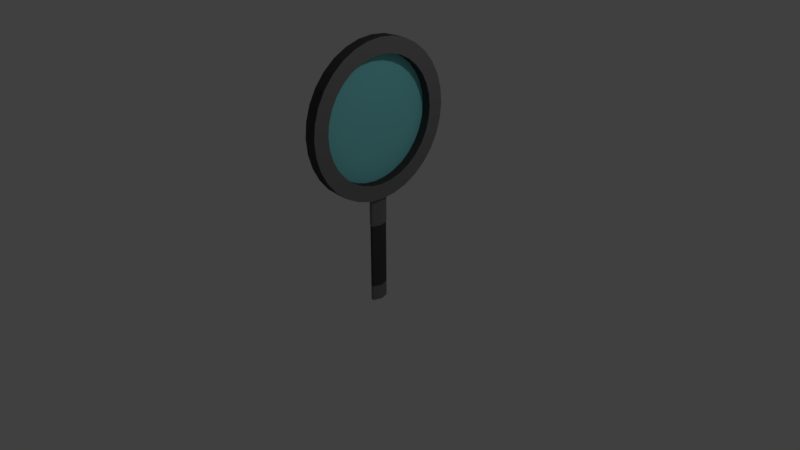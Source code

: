# Source: magnifying_glass.blend  (saved by Blender 2.78.0; exported with 4.5.12 LTS)
import bpy
from mathutils import Matrix  # noqa: F401  (used for matrix-valued properties, if any)

bpy.ops.wm.read_factory_settings(use_empty=True)
scene = bpy.context.scene
scene.name = 'Scene'

# ---- collections
col_collection_1 = bpy.data.collections.new('Collection 1'); scene.collection.children.link(col_collection_1)

# ---- materials (node trees are filled in below, after node groups)
mat_magnifying_glass = bpy.data.materials.new('magnifying_glass')
mat_magnifying_glass.alpha_threshold = 0.0
mat_magnifying_glass.use_transparent_shadow = False
mat_magnifying_glass.diffuse_color = (0.06681, 0.06681, 0.06681, 1.0)
mat_magnifying_glass.roughness = 0.5
mat_magnifying_glass.specular_intensity = 0.0
mat_magnifying_glass.line_color = (0.0, 0.0, 0.0, 1.0)
mat_magnifying_glass_base = bpy.data.materials.new('magnifying_glass_base')
mat_magnifying_glass_base.alpha_threshold = 0.0
mat_magnifying_glass_base.use_transparent_shadow = False
mat_magnifying_glass_base.diffuse_color = (0.2079, 0.2079, 0.2079, 1.0)
mat_magnifying_glass_base.roughness = 0.5
mat_magnifying_glass_base.specular_intensity = 0.0
mat_glass = bpy.data.materials.new('glass')
mat_glass.alpha_threshold = 0.0
mat_glass.use_transparent_shadow = False
mat_glass.diffuse_color = (0.2444, 0.7771, 0.8, 1.0)
mat_glass.roughness = 0.5

# ---- material node trees

# ---- world
world_world = bpy.data.worlds.new('World'); scene.world = world_world
world_world.color = (0.05088, 0.05088, 0.05088)
world_world.use_sun_shadow = False
world_world.sun_shadow_jitter_overblur = 0.0
world_world.cycles.sampling_method = 'MANUAL'

# ---- cameras
cam_camera = bpy.data.cameras.new('Camera')
cam_camera.clip_end = 100.0
cam_camera.lens = 35.0
cam_camera.sensor_width = 32.0
cam_camera.sensor_height = 18.0
cam_camera.ortho_scale = 7.314
cam_camera.dof.focus_distance = 0.0
cam_camera.dof.aperture_fstop = 128.0

# ---- lights
light_lamp = bpy.data.lights.new('Lamp', 'POINT')
light_lamp.transmission_factor = 0.0
light_lamp.cutoff_distance = 30.0
light_lamp.energy = 100.0
light_lamp.shadow_buffer_clip_start = 1.001
light_lamp.shadow_soft_size = 0.1
light_lamp.shadow_maximum_resolution = 0.006
light_lamp.use_absolute_resolution = True

# ---- meshes
me_cube = bpy.data.meshes.new('Cube')
me_cube.from_pydata([(0.1062, -0.1951, -0.9808), (0.1062, -0.3827, -0.9239), (0.1062, -0.5556, -0.8315), (0.1062, -0.7071, -0.7071), (0.1062, -0.8315, -0.5556), (0.1062, -0.9239, -0.3827), (0.1062, -0.9808, -0.1951), (0.1062, -1.0, -3.999e-07), (0.1062, -0.9808, 0.1951), (0.1062, -0.9239, 0.3827), (0.1062, -0.8315, 0.5556), (0.1062, -0.7071, 0.7071), (0.1062, -0.5556, 0.8315), (0.1062, -0.3827, 0.9239), (0.1062, -0.1951, 0.9808), (0.1062, 7.55e-08, 1.0), (0.1062, 0.1951, 0.9808), (0.1062, 0.3827, 0.9239), (0.1062, 0.5556, 0.8315), (0.1062, 0.7071, 0.7071), (0.1062, 0.8315, 0.5556), (0.1062, 0.9239, 0.3827), (0.1062, 0.9808, 0.1951), (0.1062, 1.0, -7.404e-08), (0.127, -0.1133, -0.9803), (0.127, 0.1133, -0.9803), (0.127, 0.0, -0.9803), (0.1624, -0.1133, -2.424), (0.1624, 0.1133, -2.424), (0.127, 0.0, -2.424), (0.1062, 9.656e-07, -1.0), (0.1062, 0.1951, -0.9808), (0.1062, 0.3827, -0.9239), (0.1062, 0.5556, -0.8315), (0.1062, 0.7071, -0.7071), (0.1062, 0.8315, -0.5556), (0.1062, 0.9239, -0.3827), (0.1062, 0.9808, -0.1951), (0.1062, -0.1559, -0.7836), (0.1062, -0.3058, -0.7382), (0.1062, -0.4439, -0.6643), (0.1062, -0.565, -0.565), (0.1062, -0.6643, -0.4439), (0.1062, -0.7382, -0.3058), (0.1062, -0.7836, -0.1559), (0.1062, -0.799, -3.156e-07), (0.1062, -0.7836, 0.1559), (0.1062, -0.7382, 0.3058), (0.1062, -0.6643, 0.4439), (0.1062, -0.565, 0.565), (0.1062, -0.4439, 0.6643), (0.1062, -0.3058, 0.7382), (0.1062, -0.1559, 0.7836), (0.1062, 1.191e-07, 0.799), (0.1062, 0.1559, 0.7836), (0.1062, 0.3058, 0.7382), (0.1062, 0.4439, 0.6643), (0.1062, 0.565, 0.565), (0.1062, 0.6643, 0.4439), (0.1062, 0.7382, 0.3058), (0.1062, 0.7836, 0.1559), (0.1062, 0.799, -5.523e-08), (0.1062, 8.303e-07, -0.799), (0.1062, 0.1559, -0.7836), (0.1062, 0.3058, -0.7382), (0.1062, 0.4439, -0.6643), (0.1062, 0.565, -0.565), (0.1062, 0.6643, -0.4439), (0.1062, 0.7382, -0.3058), (0.1062, 0.7836, -0.1559), (0.2621, 1.0, -7.404e-08), (0.2621, 0.9808, -0.1951), (0.2621, 0.9239, -0.3827), (0.2621, 0.8315, -0.5556), (0.2621, 0.7071, -0.7071), (0.2621, 0.5556, -0.8315), (0.2621, 0.3827, -0.9239), (0.2621, 0.1951, -0.9808), (0.2621, 9.656e-07, -1.0), (0.2621, -0.1951, -0.9808), (0.2621, -0.3827, -0.9239), (0.2621, -0.5556, -0.8315), (0.2621, -0.7071, -0.7071), (0.2621, -0.8315, -0.5556), (0.2621, -0.9239, -0.3827), (0.2621, -0.9808, -0.1951), (0.2621, -1.0, -3.999e-07), (0.2621, -0.9808, 0.1951), (0.2621, -0.9239, 0.3827), (0.2621, -0.8315, 0.5556), (0.2621, -0.7071, 0.7071), (0.2621, -0.5556, 0.8315), (0.2621, -0.3827, 0.9239), (0.2621, -0.1951, 0.9808), (0.2621, 7.55e-08, 1.0), (0.2621, 0.1951, 0.9808), (0.2621, 0.3827, 0.9239), (0.2621, 0.5556, 0.8315), (0.2621, 0.7071, 0.7071), (0.2621, 0.8315, 0.5556), (0.2621, 0.9239, 0.3827), (0.2621, 0.9808, 0.1951), (0.2379, -0.1133, -0.9803), (0.2379, 0.0, -0.9803), (0.2379, 0.1133, -0.9803), (0.2025, -0.1133, -2.424), (0.2379, 0.0, -2.424), (0.2025, 0.1133, -2.424), (0.2621, 0.799, -5.523e-08), (0.2621, 0.7836, -0.1559), (0.2621, 0.7382, -0.3058), (0.2621, 0.6643, -0.4439), (0.2621, 0.565, -0.565), (0.2621, 0.4439, -0.6643), (0.2621, 0.3058, -0.7382), (0.2621, 0.1559, -0.7836), (0.2621, 8.303e-07, -0.799), (0.2621, -0.1559, -0.7836), (0.2621, -0.3058, -0.7382), (0.2621, -0.4439, -0.6643), (0.2621, -0.565, -0.565), (0.2621, -0.6643, -0.4439), (0.2621, -0.7382, -0.3058), (0.2621, -0.7836, -0.1559), (0.2621, -0.799, -3.156e-07), (0.2621, -0.7836, 0.1559), (0.2621, -0.7382, 0.3058), (0.2621, -0.6643, 0.4439), (0.2621, -0.565, 0.565), (0.2621, -0.4439, 0.6643), (0.2621, -0.3058, 0.7382), (0.2621, -0.1559, 0.7836), (0.2621, 1.191e-07, 0.799), (0.2621, 0.1559, 0.7836), (0.2621, 0.3058, 0.7382), (0.2621, 0.4439, 0.6643), (0.2621, 0.565, 0.565), (0.2621, 0.6643, 0.4439), (0.2621, 0.7382, 0.3058), (0.2621, 0.7836, 0.1559), (0.1408, 0.799, -5.523e-08), (0.1408, 0.7836, -0.1559), (0.1408, 0.7382, -0.3058), (0.1408, 0.6643, -0.4439), (0.1408, 0.565, -0.565), (0.1408, 0.4439, -0.6643), (0.1408, 0.3058, -0.7382), (0.1408, 0.1559, -0.7836), (0.1408, 8.303e-07, -0.799), (0.1408, -0.1559, -0.7836), (0.1408, -0.3058, -0.7382), (0.1408, -0.4439, -0.6643), (0.1408, -0.565, -0.565), (0.1408, -0.6643, -0.4439), (0.1408, -0.7382, -0.3058), (0.1408, -0.7836, -0.1559), (0.1408, -0.799, -3.156e-07), (0.1408, -0.7836, 0.1559), (0.1408, -0.7382, 0.3058), (0.1408, -0.6643, 0.4439), (0.1408, -0.565, 0.565), (0.1408, -0.4439, 0.6643), (0.1408, -0.3058, 0.7382), (0.1408, -0.1559, 0.7836), (0.1408, 1.191e-07, 0.799), (0.1408, 0.1559, 0.7836), (0.1408, 0.3058, 0.7382), (0.1408, 0.4439, 0.6643), (0.1408, 0.565, 0.565), (0.1408, 0.6643, 0.4439), (0.1408, 0.7382, 0.3058), (0.1408, 0.7836, 0.1559), (0.1339, 0.799, -5.523e-08), (0.1339, 0.7836, -0.1559), (0.1339, 0.7382, -0.3058), (0.1339, 0.6643, -0.4439), (0.1339, 0.565, -0.565), (0.1339, 0.4439, -0.6643), (0.1339, 0.3058, -0.7382), (0.1339, 0.1559, -0.7836), (0.1339, 8.303e-07, -0.799), (0.1339, -0.1559, -0.7836), (0.1339, -0.3058, -0.7382), (0.1339, -0.4439, -0.6643), (0.1339, -0.565, -0.565), (0.1339, -0.6643, -0.4439), (0.1339, -0.7382, -0.3058), (0.1339, -0.7836, -0.1559), (0.1339, -0.799, -3.156e-07), (0.1339, -0.7836, 0.1559), (0.1339, -0.7382, 0.3058), (0.1339, -0.6643, 0.4439), (0.1339, -0.565, 0.565), (0.1339, -0.4439, 0.6643), (0.1339, -0.3058, 0.7382), (0.1339, -0.1559, 0.7836), (0.1339, 1.191e-07, 0.799), (0.1339, 0.1559, 0.7836), (0.1339, 0.3058, 0.7382), (0.1339, 0.4439, 0.6643), (0.1339, 0.565, 0.565), (0.1339, 0.6643, 0.4439), (0.1339, 0.7382, 0.3058), (0.1339, 0.7836, 0.1559), (0.127, 0.0, -1.366), (0.1624, 0.1133, -1.366), (0.1624, -0.1133, -1.366), (0.2379, 0.0, -1.366), (0.2025, 0.1133, -1.366), (0.2025, -0.1133, -1.366), (0.1613, -0.1196, -0.922), (0.124, 0.0, -0.922), (0.1613, 0.1196, -0.922), (0.124, 0.0, -1.329), (0.2036, -0.1196, -0.922), (0.2409, 0.0, -0.922), (0.2036, 0.1196, -0.922), (0.2409, 0.0, -1.329), (0.1613, 0.1196, -1.329), (0.1613, -0.1196, -1.329), (0.2036, 0.1196, -1.329), (0.2036, -0.1196, -1.329), (0.1624, 0.1133, -2.221), (0.1624, -0.1133, -2.221), (0.2025, 0.1133, -2.221), (0.2025, -0.1133, -2.221), (0.127, 0.0, -2.221), (0.2379, 0.0, -2.221)], [], [(226, 222, 28, 29), (226, 29, 27, 223), (12, 50, 49, 11), (30, 62, 63, 31), (13, 51, 50, 12), (0, 38, 62, 30), (14, 52, 51, 13), (1, 39, 38, 0), (15, 53, 52, 14), (2, 40, 39, 1), (16, 54, 53, 15), (3, 41, 40, 2), (17, 55, 54, 16), (4, 42, 41, 3), (18, 56, 55, 17), (5, 43, 42, 4), (37, 69, 61, 23), (19, 57, 56, 18), (6, 44, 43, 5), (36, 68, 69, 37), (20, 58, 57, 19), (7, 45, 44, 6), (35, 67, 68, 36), (21, 59, 58, 20), (8, 46, 45, 7), (34, 66, 67, 35), (22, 60, 59, 21), (9, 47, 46, 8), (33, 65, 66, 34), (23, 61, 60, 22), (10, 48, 47, 9), (32, 64, 65, 33), (11, 49, 48, 10), (31, 63, 64, 32), (50, 51, 194, 193), (227, 106, 107, 224), (227, 225, 105, 106), (91, 90, 128, 129), (78, 77, 115, 116), (92, 91, 129, 130), (79, 78, 116, 117), (93, 92, 130, 131), (80, 79, 117, 118), (94, 93, 131, 132), (81, 80, 118, 119), (95, 94, 132, 133), (82, 81, 119, 120), (96, 95, 133, 134), (83, 82, 120, 121), (97, 96, 134, 135), (84, 83, 121, 122), (71, 70, 108, 109), (98, 97, 135, 136), (85, 84, 122, 123), (72, 71, 109, 110), (99, 98, 136, 137), (86, 85, 123, 124), (73, 72, 110, 111), (100, 99, 137, 138), (87, 86, 124, 125), (74, 73, 111, 112), (101, 100, 138, 139), (88, 87, 125, 126), (75, 74, 112, 113), (70, 101, 139, 108), (89, 88, 126, 127), (76, 75, 113, 114), (90, 89, 127, 128), (77, 76, 114, 115), (134, 133, 165, 166), (25, 26, 103, 104), (12, 11, 90, 91), (30, 31, 77, 78), (27, 29, 106, 105), (13, 12, 91, 92), (0, 30, 78, 79), (29, 28, 107, 106), (14, 13, 92, 93), (1, 0, 79, 80), (15, 14, 93, 94), (2, 1, 80, 81), (205, 204, 213, 218), (16, 15, 94, 95), (3, 2, 81, 82), (223, 27, 105, 225), (17, 16, 95, 96), (4, 3, 82, 83), (18, 17, 96, 97), (5, 4, 83, 84), (37, 23, 70, 71), (19, 18, 97, 98), (6, 5, 84, 85), (36, 37, 71, 72), (20, 19, 98, 99), (7, 6, 85, 86), (35, 36, 72, 73), (21, 20, 99, 100), (8, 7, 86, 87), (34, 35, 73, 74), (22, 21, 100, 101), (9, 8, 87, 88), (33, 34, 74, 75), (23, 22, 101, 70), (10, 9, 88, 89), (32, 33, 75, 76), (26, 24, 102, 103), (11, 10, 89, 90), (31, 32, 76, 77), (140, 171, 170, 169, 168, 167, 166, 165, 164, 163, 162, 161, 160, 159, 158, 157, 156, 155, 154, 153, 152, 151, 150, 149, 148, 147, 146, 145, 144, 143, 142, 141), (121, 120, 152, 153), (135, 134, 166, 167), (122, 121, 153, 154), (109, 108, 140, 141), (136, 135, 167, 168), (123, 122, 154, 155), (110, 109, 141, 142), (137, 136, 168, 169), (124, 123, 155, 156), (111, 110, 142, 143), (138, 137, 169, 170), (125, 124, 156, 157), (112, 111, 143, 144), (139, 138, 170, 171), (126, 125, 157, 158), (113, 112, 144, 145), (108, 139, 171, 140), (127, 126, 158, 159), (114, 113, 145, 146), (128, 127, 159, 160), (115, 114, 146, 147), (129, 128, 160, 161), (116, 115, 147, 148), (130, 129, 161, 162), (117, 116, 148, 149), (131, 130, 162, 163), (118, 117, 149, 150), (132, 131, 163, 164), (119, 118, 150, 151), (133, 132, 164, 165), (120, 119, 151, 152), (62, 38, 181, 180), (51, 52, 195, 194), (38, 39, 182, 181), (52, 53, 196, 195), (39, 40, 183, 182), (53, 54, 197, 196), (40, 41, 184, 183), (54, 55, 198, 197), (41, 42, 185, 184), (55, 56, 199, 198), (42, 43, 186, 185), (61, 69, 173, 172), (56, 57, 200, 199), (43, 44, 187, 186), (69, 68, 174, 173), (57, 58, 201, 200), (44, 45, 188, 187), (68, 67, 175, 174), (58, 59, 202, 201), (45, 46, 189, 188), (67, 66, 176, 175), (59, 60, 203, 202), (46, 47, 190, 189), (66, 65, 177, 176), (60, 61, 172, 203), (47, 48, 191, 190), (65, 64, 178, 177), (48, 49, 192, 191), (64, 63, 179, 178), (49, 50, 193, 192), (63, 62, 180, 179), (102, 24, 210, 214), (222, 205, 208, 224), (208, 205, 218, 220), (24, 26, 211, 210), (204, 206, 219, 213), (206, 209, 221, 219), (218, 212, 216, 220), (210, 219, 221, 214), (215, 214, 221, 217), (215, 217, 220, 216), (211, 213, 219, 210), (211, 212, 218, 213), (103, 102, 214, 215), (26, 25, 212, 211), (209, 207, 217, 221), (25, 104, 216, 212), (104, 103, 215, 216), (207, 208, 220, 217), (28, 222, 224, 107), (206, 223, 225, 209), (207, 209, 225, 227), (207, 227, 224, 208), (204, 226, 223, 206), (204, 205, 222, 226)])
me_cube.polygons.foreach_set('material_index', [1, 1, 1, 1, 1, 1, 1, 1, 1, 1, 1, 1, 1, 1, 1, 1, 1, 1, 1, 1, 1, 1, 1, 1, 1, 1, 1, 1, 1, 1, 1, 1, 1, 1, 0, 1, 1, 1, 1, 1, 1, 1, 1, 1, 1, 1, 1, 1, 1, 1, 1, 1, 1, 1, 1, 1, 1, 1, 1, 1, 1, 1, 1, 1, 1, 1, 1, 1, 1, 0, 0, 0, 0, 0, 0, 0, 0, 0, 0, 0, 0, 1, 0, 0, 1, 0, 0, 0, 0, 0, 0, 0, 0, 0, 0, 0, 0, 0, 0, 0, 0, 0, 0, 0, 0, 0, 0, 0, 2, 0, 0, 0, 0, 0, 0, 0, 0, 0, 0, 0, 0, 0, 0, 0, 0, 0, 0, 0, 0, 0, 0, 0, 0, 0, 0, 0, 0, 0, 0, 0, 0, 0, 0, 0, 0, 0, 0, 0, 0, 0, 0, 0, 0, 0, 0, 0, 0, 0, 0, 0, 0, 0, 0, 0, 0, 0, 0, 0, 0, 0, 0, 0, 0, 1, 0, 1, 1, 1, 1, 1, 1, 1, 1, 0, 0, 1, 0, 0, 1, 1, 0, 0, 0, 0, 0])
_uv = me_cube.uv_layers.new(name='UVMap')
_uv.uv.foreach_set('vector', [0.9088, 0.06259, 0.8864, 0.06247, 0.8864, 0.02062, 0.9088, 0.02073, 0.9088, 0.06259, 0.9088, 0.02073, 0.9312, 0.02062, 0.9312, 0.06247, 0.8017, 0.09501, 0.771, 0.1213, 0.7492, 0.09846, 0.7744, 0.06643, 0.4524, 0.246, 0.492, 0.2419, 0.498, 0.2736, 0.46, 0.2856, 0.8233, 0.1286, 0.7882, 0.1481, 0.771, 0.1213, 0.8017, 0.09501, 0.4524, 0.2056, 0.492, 0.2096, 0.492, 0.2419, 0.4524, 0.246, 0.8381, 0.166, 0.8001, 0.178, 0.7882, 0.1481, 0.8233, 0.1286, 0.46, 0.1659, 0.498, 0.178, 0.492, 0.2096, 0.4524, 0.2056, 0.8456, 0.2056, 0.8061, 0.2097, 0.8001, 0.178, 0.8381, 0.166, 0.4748, 0.1286, 0.5098, 0.1481, 0.498, 0.178, 0.46, 0.1659, 0.8456, 0.246, 0.8061, 0.2419, 0.8061, 0.2097, 0.8456, 0.2056, 0.4963, 0.095, 0.527, 0.1213, 0.5098, 0.1481, 0.4748, 0.1286, 0.8381, 0.2857, 0.8001, 0.2736, 0.8061, 0.2419, 0.8456, 0.246, 0.5237, 0.06642, 0.5489, 0.09846, 0.527, 0.1213, 0.4963, 0.095, 0.8233, 0.323, 0.7882, 0.3035, 0.8001, 0.2736, 0.8381, 0.2857, 0.5559, 0.04397, 0.5746, 0.08052, 0.5489, 0.09846, 0.5237, 0.06642, 0.6297, 0.431, 0.6336, 0.3897, 0.6645, 0.3897, 0.6684, 0.431, 0.8017, 0.3566, 0.771, 0.3303, 0.7882, 0.3035, 0.8233, 0.323, 0.5917, 0.0285, 0.6032, 0.06816, 0.5746, 0.08052, 0.5559, 0.04397, 0.5917, 0.4231, 0.6032, 0.3834, 0.6336, 0.3897, 0.6297, 0.431, 0.7744, 0.3852, 0.7492, 0.3531, 0.771, 0.3303, 0.8017, 0.3566, 0.6297, 0.02062, 0.6336, 0.06186, 0.6032, 0.06816, 0.5917, 0.0285, 0.5559, 0.4076, 0.5746, 0.3711, 0.6032, 0.3834, 0.5917, 0.4231, 0.7422, 0.4076, 0.7234, 0.3711, 0.7492, 0.3531, 0.7744, 0.3852, 0.6684, 0.02062, 0.6645, 0.06186, 0.6336, 0.06186, 0.6297, 0.02062, 0.5237, 0.3852, 0.5489, 0.3531, 0.5746, 0.3711, 0.5559, 0.4076, 0.7064, 0.4231, 0.6949, 0.3834, 0.7234, 0.3711, 0.7422, 0.4076, 0.7064, 0.0285, 0.6949, 0.06816, 0.6645, 0.06186, 0.6684, 0.02062, 0.4963, 0.3566, 0.527, 0.3303, 0.5489, 0.3531, 0.5237, 0.3852, 0.6684, 0.431, 0.6645, 0.3897, 0.6949, 0.3834, 0.7064, 0.4231, 0.7422, 0.04397, 0.7234, 0.08052, 0.6949, 0.06816, 0.7064, 0.0285, 0.4748, 0.323, 0.5098, 0.3035, 0.527, 0.3303, 0.4963, 0.3566, 0.7744, 0.06643, 0.7492, 0.09846, 0.7234, 0.08052, 0.7422, 0.04397, 0.46, 0.2856, 0.498, 0.2736, 0.5098, 0.3035, 0.4748, 0.323, 0.4572, 0.9544, 0.4572, 0.9259, 0.4627, 0.9259, 0.4627, 0.9544, 0.9088, 0.4135, 0.9088, 0.3717, 0.9312, 0.3715, 0.9312, 0.4134, 0.9088, 0.4135, 0.8864, 0.4134, 0.8864, 0.3715, 0.9088, 0.3717, 0.369, 0.3566, 0.3417, 0.3852, 0.3165, 0.3531, 0.3384, 0.3303, 0.01976, 0.2056, 0.02731, 0.166, 0.06531, 0.178, 0.05927, 0.2097, 0.3906, 0.323, 0.369, 0.3566, 0.3384, 0.3303, 0.3555, 0.3034, 0.01976, 0.246, 0.01976, 0.2056, 0.05927, 0.2097, 0.05927, 0.2419, 0.4054, 0.2856, 0.3906, 0.323, 0.3555, 0.3034, 0.3674, 0.2736, 0.02731, 0.2857, 0.01976, 0.246, 0.05927, 0.2419, 0.06531, 0.2736, 0.4129, 0.246, 0.4054, 0.2856, 0.3674, 0.2736, 0.3734, 0.2419, 0.04213, 0.323, 0.02731, 0.2857, 0.06531, 0.2736, 0.07715, 0.3035, 0.4129, 0.2056, 0.4129, 0.246, 0.3734, 0.2419, 0.3734, 0.2096, 0.06364, 0.3566, 0.04213, 0.323, 0.07715, 0.3035, 0.09434, 0.3303, 0.4054, 0.1659, 0.4129, 0.2056, 0.3734, 0.2096, 0.3674, 0.178, 0.09103, 0.3852, 0.06364, 0.3566, 0.09434, 0.3303, 0.1162, 0.3531, 0.3906, 0.1286, 0.4054, 0.1659, 0.3674, 0.178, 0.3555, 0.1481, 0.1232, 0.4076, 0.09103, 0.3852, 0.1162, 0.3531, 0.1419, 0.3711, 0.197, 0.02062, 0.2357, 0.02062, 0.2318, 0.06186, 0.2009, 0.06186, 0.369, 0.095, 0.3906, 0.1286, 0.3555, 0.1481, 0.3384, 0.1213, 0.159, 0.4231, 0.1232, 0.4076, 0.1419, 0.3711, 0.1705, 0.3834, 0.159, 0.0285, 0.197, 0.02062, 0.2009, 0.06186, 0.1705, 0.06816, 0.3417, 0.06642, 0.369, 0.095, 0.3384, 0.1213, 0.3165, 0.09846, 0.197, 0.431, 0.159, 0.4231, 0.1705, 0.3834, 0.2009, 0.3897, 0.1232, 0.04397, 0.159, 0.0285, 0.1705, 0.06816, 0.1419, 0.08052, 0.3095, 0.04397, 0.3417, 0.06642, 0.3165, 0.09846, 0.2907, 0.08052, 0.2357, 0.431, 0.197, 0.431, 0.2009, 0.3897, 0.2318, 0.3897, 0.09103, 0.06643, 0.1232, 0.04397, 0.1419, 0.08052, 0.1162, 0.09846, 0.2737, 0.0285, 0.3095, 0.04397, 0.2907, 0.08052, 0.2622, 0.06816, 0.2737, 0.4231, 0.2357, 0.431, 0.2318, 0.3897, 0.2622, 0.3834, 0.06365, 0.09501, 0.09103, 0.06643, 0.1162, 0.09846, 0.09434, 0.1213, 0.2357, 0.02062, 0.2737, 0.0285, 0.2622, 0.06816, 0.2318, 0.06186, 0.3095, 0.4076, 0.2737, 0.4231, 0.2622, 0.3834, 0.2907, 0.3711, 0.04213, 0.1286, 0.06365, 0.09501, 0.09434, 0.1213, 0.07715, 0.1481, 0.3417, 0.3852, 0.3095, 0.4076, 0.2907, 0.3711, 0.3165, 0.3531, 0.02731, 0.166, 0.04213, 0.1286, 0.07715, 0.1481, 0.06531, 0.178, 0.5712, 0.5257, 0.5712, 0.5566, 0.5472, 0.5566, 0.5472, 0.5257, 0.3953, 0.805, 0.3953, 0.8284, 0.3734, 0.8284, 0.3734, 0.805, 0.8456, 0.7325, 0.8456, 0.7638, 0.8148, 0.7638, 0.8148, 0.7325, 0.4042, 0.618, 0.4042, 0.6582, 0.3734, 0.6582, 0.3734, 0.618, 0.705, 0.8075, 0.705, 0.832, 0.6841, 0.8252, 0.6974, 0.805, 0.8456, 0.6969, 0.8456, 0.7325, 0.8148, 0.7325, 0.8148, 0.6969, 0.4042, 0.5778, 0.4042, 0.618, 0.3734, 0.618, 0.3734, 0.5778, 0.705, 0.832, 0.6916, 0.8521, 0.6841, 0.8496, 0.6841, 0.8252, 0.8456, 0.6582, 0.8456, 0.6969, 0.8148, 0.6969, 0.8148, 0.6582, 0.4042, 0.5391, 0.4042, 0.5778, 0.3734, 0.5778, 0.3734, 0.5391, 0.8456, 0.618, 0.8456, 0.6582, 0.8148, 0.6582, 0.8148, 0.618, 0.4042, 0.5035, 0.4042, 0.5391, 0.3734, 0.5391, 0.3734, 0.5035, 0.8864, 0.2386, 0.9088, 0.2387, 0.9088, 0.2464, 0.8851, 0.2462, 0.8456, 0.5778, 0.8456, 0.618, 0.8148, 0.618, 0.8148, 0.5778, 0.4042, 0.4722, 0.4042, 0.5035, 0.3734, 0.5035, 0.3734, 0.4722, 0.98, 0.2884, 0.98, 0.3302, 0.9721, 0.3302, 0.9721, 0.2884, 0.8456, 0.5391, 0.8456, 0.5778, 0.8148, 0.5778, 0.8148, 0.5391, 0.7753, 0.7325, 0.7753, 0.7638, 0.7445, 0.7638, 0.7445, 0.7325, 0.8456, 0.5035, 0.8456, 0.5391, 0.8148, 0.5391, 0.8148, 0.5035, 0.7753, 0.6968, 0.7753, 0.7325, 0.7445, 0.7325, 0.7445, 0.6968, 0.705, 0.5779, 0.705, 0.6182, 0.6742, 0.6182, 0.6742, 0.5779, 0.8456, 0.4722, 0.8456, 0.5035, 0.8148, 0.5035, 0.8148, 0.4722, 0.7753, 0.6581, 0.7753, 0.6968, 0.7445, 0.6968, 0.7445, 0.6581, 0.705, 0.5392, 0.705, 0.5779, 0.6742, 0.5779, 0.6742, 0.5392, 0.705, 0.7326, 0.705, 0.7638, 0.6742, 0.7638, 0.6742, 0.7326, 0.7753, 0.6178, 0.7753, 0.6581, 0.7445, 0.6581, 0.7445, 0.6178, 0.705, 0.5035, 0.705, 0.5392, 0.6742, 0.5392, 0.6742, 0.5035, 0.705, 0.697, 0.705, 0.7326, 0.6742, 0.7326, 0.6742, 0.697, 0.7753, 0.5776, 0.7753, 0.6178, 0.7445, 0.6178, 0.7445, 0.5776, 0.705, 0.4722, 0.705, 0.5035, 0.6742, 0.5035, 0.6742, 0.4722, 0.705, 0.6584, 0.705, 0.697, 0.6742, 0.697, 0.6742, 0.6584, 0.7753, 0.539, 0.7753, 0.5776, 0.7445, 0.5776, 0.7445, 0.539, 0.4042, 0.7325, 0.4042, 0.7638, 0.3734, 0.7638, 0.3734, 0.7325, 0.705, 0.6182, 0.705, 0.6584, 0.6742, 0.6584, 0.6742, 0.6182, 0.7753, 0.5034, 0.7753, 0.539, 0.7445, 0.539, 0.7445, 0.5034, 0.4042, 0.6969, 0.4042, 0.7325, 0.3734, 0.7325, 0.3734, 0.6969, 0.3953, 0.8284, 0.3953, 0.8518, 0.3734, 0.8518, 0.3734, 0.8284, 0.7753, 0.4722, 0.7753, 0.5034, 0.7445, 0.5034, 0.7445, 0.4722, 0.4042, 0.6582, 0.4042, 0.6969, 0.3734, 0.6969, 0.3734, 0.6582, 0.1923, 0.4722, 0.2226, 0.4785, 0.2512, 0.4909, 0.277, 0.5088, 0.2988, 0.5316, 0.316, 0.5585, 0.3279, 0.5883, 0.3339, 0.62, 0.3339, 0.6523, 0.3279, 0.684, 0.316, 0.7138, 0.2988, 0.7407, 0.277, 0.7635, 0.2512, 0.7814, 0.2226, 0.7938, 0.1923, 0.8001, 0.1614, 0.8001, 0.131, 0.7938, 0.1024, 0.7814, 0.0767, 0.7635, 0.05482, 0.7407, 0.03763, 0.7138, 0.02579, 0.684, 0.01976, 0.6523, 0.01976, 0.62, 0.02579, 0.5883, 0.03763, 0.5585, 0.05482, 0.5317, 0.0767, 0.5088, 0.1024, 0.4909, 0.131, 0.4785, 0.1614, 0.4722, 0.4837, 0.4971, 0.4837, 0.4722, 0.5077, 0.4722, 0.5077, 0.4971, 0.5712, 0.4972, 0.5712, 0.5257, 0.5472, 0.5257, 0.5472, 0.4972, 0.4837, 0.5256, 0.4837, 0.4971, 0.5077, 0.4971, 0.5077, 0.5256, 0.8851, 0.8712, 0.8851, 0.8391, 0.9091, 0.8391, 0.9091, 0.8712, 0.5712, 0.4722, 0.5712, 0.4972, 0.5472, 0.4972, 0.5472, 0.4722, 0.4837, 0.5564, 0.4837, 0.5256, 0.5077, 0.5256, 0.5077, 0.5564, 0.8851, 0.9021, 0.8851, 0.8712, 0.9091, 0.8712, 0.9091, 0.9021, 0.8851, 0.7475, 0.8851, 0.7225, 0.9091, 0.7225, 0.9091, 0.7475, 0.4837, 0.5886, 0.4837, 0.5564, 0.5077, 0.5564, 0.5077, 0.5886, 0.8851, 0.9305, 0.8851, 0.9021, 0.9091, 0.9021, 0.9091, 0.9305, 0.8851, 0.776, 0.8851, 0.7475, 0.9091, 0.7475, 0.9091, 0.776, 0.4837, 0.6207, 0.4837, 0.5886, 0.5077, 0.5886, 0.5077, 0.6207, 0.8851, 0.9554, 0.8851, 0.9305, 0.9091, 0.9305, 0.9091, 0.9554, 0.8851, 0.8069, 0.8851, 0.776, 0.9091, 0.776, 0.9091, 0.8069, 0.4837, 0.6516, 0.4837, 0.6207, 0.5077, 0.6207, 0.5077, 0.6516, 0.6107, 0.4972, 0.6107, 0.4722, 0.6347, 0.4722, 0.6347, 0.4972, 0.8851, 0.8391, 0.8851, 0.8069, 0.9091, 0.8069, 0.9091, 0.8391, 0.4837, 0.6802, 0.4837, 0.6516, 0.5077, 0.6516, 0.5077, 0.6802, 0.6107, 0.5257, 0.6107, 0.4972, 0.6347, 0.4972, 0.6347, 0.5257, 0.4837, 0.7052, 0.4837, 0.6802, 0.5077, 0.6802, 0.5077, 0.7052, 0.6107, 0.5566, 0.6107, 0.5257, 0.6347, 0.5257, 0.6347, 0.5566, 0.5712, 0.6802, 0.5712, 0.7052, 0.5472, 0.7052, 0.5472, 0.6802, 0.6107, 0.5887, 0.6107, 0.5566, 0.6347, 0.5566, 0.6347, 0.5887, 0.5712, 0.6517, 0.5712, 0.6802, 0.5472, 0.6802, 0.5472, 0.6517, 0.6107, 0.6208, 0.6107, 0.5887, 0.6347, 0.5887, 0.6347, 0.6208, 0.5712, 0.6208, 0.5712, 0.6517, 0.5472, 0.6517, 0.5472, 0.6208, 0.6107, 0.6517, 0.6107, 0.6208, 0.6347, 0.6208, 0.6347, 0.6517, 0.5712, 0.5887, 0.5712, 0.6208, 0.5472, 0.6208, 0.5472, 0.5887, 0.6107, 0.6802, 0.6107, 0.6517, 0.6347, 0.6517, 0.6347, 0.6802, 0.5712, 0.5566, 0.5712, 0.5887, 0.5472, 0.5887, 0.5472, 0.5566, 0.6107, 0.7052, 0.6107, 0.6802, 0.6347, 0.6802, 0.6347, 0.7052, 0.5022, 0.8629, 0.5022, 0.8308, 0.5077, 0.8308, 0.5077, 0.8629, 0.4572, 0.9259, 0.4572, 0.895, 0.4627, 0.895, 0.4627, 0.9259, 0.5022, 0.8308, 0.5022, 0.7999, 0.5077, 0.7999, 0.5077, 0.8308, 0.4572, 0.895, 0.4572, 0.8629, 0.4627, 0.8629, 0.4627, 0.895, 0.5022, 0.7999, 0.5022, 0.7714, 0.5077, 0.7714, 0.5077, 0.7999, 0.4572, 0.8629, 0.4572, 0.8308, 0.4627, 0.8308, 0.4627, 0.8629, 0.5022, 0.7714, 0.5022, 0.7464, 0.5077, 0.7464, 0.5077, 0.7714, 0.4572, 0.8308, 0.4572, 0.7999, 0.4627, 0.7999, 0.4627, 0.8308, 0.6162, 0.7464, 0.6162, 0.7713, 0.6107, 0.7713, 0.6107, 0.7464, 0.4572, 0.7999, 0.4572, 0.7714, 0.4627, 0.7714, 0.4627, 0.7999, 0.6162, 0.7713, 0.6162, 0.7998, 0.6107, 0.7998, 0.6107, 0.7713, 0.5712, 0.863, 0.5712, 0.8952, 0.5657, 0.8952, 0.5657, 0.863, 0.4572, 0.7714, 0.4572, 0.7464, 0.4627, 0.7464, 0.4627, 0.7714, 0.6162, 0.7998, 0.6162, 0.8306, 0.6107, 0.8306, 0.6107, 0.7998, 0.5712, 0.8952, 0.5712, 0.926, 0.5657, 0.926, 0.5657, 0.8952, 0.5712, 0.7464, 0.5712, 0.7714, 0.5657, 0.7714, 0.5657, 0.7464, 0.6162, 0.8306, 0.6162, 0.8628, 0.6107, 0.8628, 0.6107, 0.8306, 0.5712, 0.926, 0.5712, 0.9545, 0.5657, 0.9545, 0.5657, 0.926, 0.5712, 0.7714, 0.5712, 0.8, 0.5657, 0.8, 0.5657, 0.7714, 0.6162, 0.8628, 0.6162, 0.8949, 0.6107, 0.8949, 0.6107, 0.8628, 0.5712, 0.9545, 0.5712, 0.9794, 0.5657, 0.9794, 0.5657, 0.9545, 0.5712, 0.8, 0.5712, 0.8309, 0.5657, 0.8309, 0.5657, 0.8, 0.6162, 0.8949, 0.6162, 0.9258, 0.6107, 0.9258, 0.6107, 0.8949, 0.5022, 0.9794, 0.5022, 0.9544, 0.5077, 0.9544, 0.5077, 0.9794, 0.5712, 0.8309, 0.5712, 0.863, 0.5657, 0.863, 0.5657, 0.8309, 0.6162, 0.9258, 0.6162, 0.9544, 0.6107, 0.9544, 0.6107, 0.9258, 0.5022, 0.9544, 0.5022, 0.9259, 0.5077, 0.9259, 0.5077, 0.9544, 0.6162, 0.9544, 0.6162, 0.9794, 0.6107, 0.9794, 0.6107, 0.9544, 0.5022, 0.9259, 0.5022, 0.895, 0.5077, 0.895, 0.5077, 0.9259, 0.4572, 0.9794, 0.4572, 0.9544, 0.4627, 0.9544, 0.4627, 0.9794, 0.5022, 0.895, 0.5022, 0.8629, 0.5077, 0.8629, 0.5077, 0.895, 0.08229, 0.8413, 0.08229, 0.8642, 0.07078, 0.8571, 0.07078, 0.8484, 0.98, 0.4133, 0.98, 0.5895, 0.9721, 0.5895, 0.9721, 0.4133, 0.9721, 0.5895, 0.98, 0.5895, 0.9802, 0.5971, 0.9719, 0.5971, 0.7637, 0.853, 0.7637, 0.8297, 0.7752, 0.8297, 0.7753, 0.8543, 0.9088, 0.2387, 0.9312, 0.2386, 0.9324, 0.2462, 0.9088, 0.2464, 0.98, 0.1122, 0.9721, 0.1122, 0.9719, 0.1046, 0.9802, 0.1046, 0.9802, 0.5971, 0.9802, 0.6811, 0.9719, 0.6811, 0.9719, 0.5971, 0.9802, 0.02062, 0.9802, 0.1046, 0.9719, 0.1046, 0.9719, 0.02062, 0.9088, 0.6812, 0.8851, 0.6811, 0.8851, 0.5972, 0.9088, 0.5973, 0.9088, 0.6812, 0.9088, 0.5973, 0.9324, 0.5972, 0.9324, 0.6811, 0.9088, 0.3303, 0.9088, 0.2464, 0.9324, 0.2462, 0.9324, 0.3302, 0.9088, 0.3303, 0.8851, 0.3302, 0.8851, 0.2462, 0.9088, 0.2464, 0.8148, 0.8297, 0.8148, 0.8063, 0.8264, 0.805, 0.8263, 0.8297, 0.7637, 0.8297, 0.7637, 0.8063, 0.7753, 0.805, 0.7752, 0.8297, 0.8864, 0.5895, 0.9088, 0.5896, 0.9088, 0.5973, 0.8851, 0.5972, 0.03127, 0.8413, 0.03127, 0.8642, 0.01976, 0.8571, 0.01976, 0.8484, 0.8148, 0.853, 0.8148, 0.8297, 0.8263, 0.8297, 0.8264, 0.8543, 0.9088, 0.5896, 0.9312, 0.5895, 0.9324, 0.5972, 0.9088, 0.5973, 0.98, 0.3715, 0.98, 0.4133, 0.9721, 0.4133, 0.9721, 0.3715, 0.98, 0.1122, 0.98, 0.2884, 0.9721, 0.2884, 0.9721, 0.1122, 0.9088, 0.5896, 0.8864, 0.5895, 0.8864, 0.4134, 0.9088, 0.4135, 0.9088, 0.5896, 0.9088, 0.4135, 0.9312, 0.4134, 0.9312, 0.5895, 0.9088, 0.2387, 0.9088, 0.06259, 0.9312, 0.06247, 0.9312, 0.2386, 0.9088, 0.2387, 0.8864, 0.2386, 0.8864, 0.06247, 0.9088, 0.06259])
me_cube.materials.append(mat_magnifying_glass)
me_cube.materials.append(mat_magnifying_glass_base)
me_cube.materials.append(mat_glass)
me_cube.use_remesh_preserve_volume = False
me_cube.use_remesh_preserve_attributes = False
me_cube.use_mirror_vertex_groups = False
me_cube.update()

# ---- objects
ob_cube = bpy.data.objects.new('Cube', me_cube)
ob_lamp = bpy.data.objects.new('Lamp', light_lamp)
ob_camera = bpy.data.objects.new('Camera', cam_camera)

# ---- transforms, parenting, visibility, modifiers, constraints
ob_cube.location = (0.0, 0.0, 1.865)
ob_cube.lock_rotations_4d = False
ob_cube.empty_display_type = 'ARROWS'
ob_cube.lineart.crease_threshold = 0.0
ob_lamp.location = (4.076, 1.005, 5.904)
ob_lamp.rotation_euler = (0.6503, 0.05522, 1.866)
ob_lamp.lock_rotations_4d = False
ob_lamp.empty_display_type = 'ARROWS'
ob_lamp.color = (0.0, 0.0, 0.0, 0.0)
ob_lamp.lineart.crease_threshold = 0.0
ob_camera.location = (7.481, -6.508, 5.344)
ob_camera.rotation_euler = (1.109, 0.0, 0.8149)
ob_camera.lock_rotations_4d = False
ob_camera.empty_display_type = 'ARROWS'
ob_camera.color = (0.0, 0.0, 0.0, 0.0)
ob_camera.display_type = 'WIRE'
ob_camera.lineart.crease_threshold = 0.0

# ---- collection membership
col_collection_1.objects.link(ob_cube)
col_collection_1.objects.link(ob_lamp)
col_collection_1.objects.link(ob_camera)

# ---- scene / render settings (as saved in the file)
scene.camera = ob_camera
scene.frame_start = 1; scene.frame_end = 250; scene.frame_set(1)
scene.render.engine = 'BLENDER_EEVEE_NEXT'
scene.render.resolution_percentage = 50
scene.render.dither_intensity = 0.0
scene.cycles.use_denoising = False
scene.cycles.samples = 128
scene.cycles.sampling_pattern = 'TABULATED_SOBOL'
scene.cycles.light_sampling_threshold = 0.0
scene.cycles.use_adaptive_sampling = False
scene.cycles.use_light_tree = False
scene.cycles.blur_glossy = 0.0
scene.cycles.sample_clamp_indirect = 0.0
scene.view_settings.view_transform = 'Standard'
bpy.context.view_layer.update()
